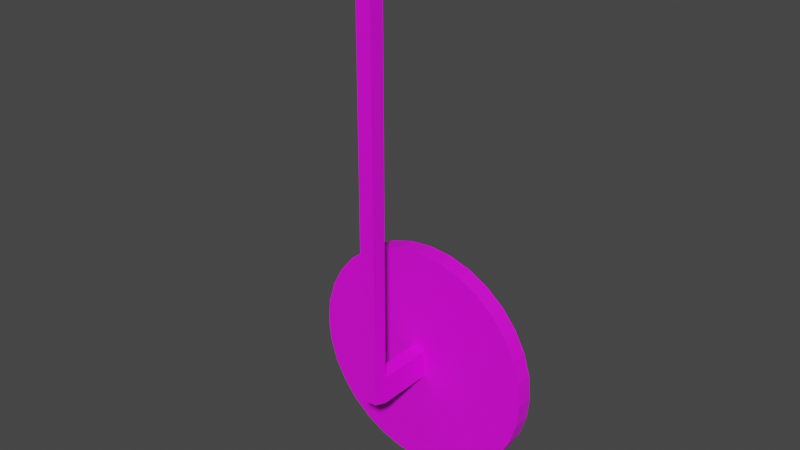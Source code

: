 # Source: shootingtarget.blend  (saved by Blender 4.3.34; exported with 4.5.12 LTS)
import bpy
from mathutils import Matrix  # noqa: F401  (used for matrix-valued properties, if any)

bpy.ops.wm.read_factory_settings(use_empty=True)
scene = bpy.context.scene
scene.name = 'Scene'

# ---- collections
col_collection = bpy.data.collections.new('Collection'); scene.collection.children.link(col_collection)

# ---- images (referenced by path relative to the original .blend; pixels are not part of the script)
import os
ASSET_DIR = os.environ.get("B2B_ASSET_DIR", "")  # directory of the original .blend (textures are referenced by path, not embedded)
HERE = os.path.dirname(os.path.abspath(__file__))  # packed textures are extracted next to this script under _unpacked/

def load_image(name, relpath, width, height, colorspace="sRGB"):
    """Load a texture the original file referenced (path relative to the .blend, or extracted next to this script)."""
    p = next((c for c in (os.path.join(HERE, relpath), os.path.join(ASSET_DIR, relpath)) if relpath and os.path.exists(c)), "")
    if p:
        img = bpy.data.images.load(p, check_existing=True)
        img.name = name
    else:  # same state as the original file: an image datablock whose file is absent (Cycles renders it pink)
        img = bpy.data.images.new(name, width, height)
        img.source = "FILE"
        img.filepath = "//" + (relpath or name)
    img.colorspace_settings.name = colorspace
    return img
img_hardwood_jpg = load_image('hardwood.jpg', 'hardwood.jpg', 1024, 1024, 'sRGB')
img_metalbridgetoprailbig_jpg = load_image('metalbridgetoprailbig.jpg', 'metalbridgetoprailbig.jpg', 1024, 1024, 'sRGB')

# ---- materials (node trees are filled in below, after node groups)
mat_material_001 = bpy.data.materials.new('Material.001')
mat_material_002 = bpy.data.materials.new('Material.002')

# ---- material node trees
mat_material_001.use_nodes = True; mat_material_001.node_tree.nodes.clear()
_N = mat_material_001.node_tree.nodes; _L = mat_material_001.node_tree.links
n0 = _N.new('ShaderNodeBsdfPrincipled'); n0.name = 'Principled BSDF'; n0.location = (10, 300)
n1 = _N.new('ShaderNodeOutputMaterial'); n1.name = 'Material Output'; n1.location = (300, 300)
n2 = _N.new('ShaderNodeTexImage'); n2.name = 'Image Texture'; n2.location = (-536, 340)
n2.image = img_hardwood_jpg
_L.new(n0.outputs[0], n1.inputs[0])
_L.new(n2.outputs[0], n0.inputs[0])
n1.is_active_output = True
mat_material_002.use_nodes = True; mat_material_002.node_tree.nodes.clear()
_N = mat_material_002.node_tree.nodes; _L = mat_material_002.node_tree.links
n0 = _N.new('ShaderNodeBsdfPrincipled'); n0.name = 'Principled BSDF'; n0.location = (10, 300)
n1 = _N.new('ShaderNodeOutputMaterial'); n1.name = 'Material Output'; n1.location = (300, 300)
n2 = _N.new('ShaderNodeTexImage'); n2.name = 'Image Texture'; n2.location = (-538, 260)
n2.image = img_metalbridgetoprailbig_jpg
_L.new(n0.outputs[0], n1.inputs[0])
_L.new(n2.outputs[0], n0.inputs[0])
n1.is_active_output = True

# ---- world
world_world = bpy.data.worlds.new('World'); scene.world = world_world
world_world.use_nodes = True; world_world.node_tree.nodes.clear()
_N = world_world.node_tree.nodes; _L = world_world.node_tree.links
n0 = _N.new('ShaderNodeOutputWorld'); n0.name = 'World Output'; n0.location = (300, 300)
n1 = _N.new('ShaderNodeBackground'); n1.name = 'Background'; n1.location = (10, 300)
n1.inputs[0].default_value = (0.05088, 0.05088, 0.05088, 1.0)
_L.new(n1.outputs[0], n0.inputs[0])
n0.is_active_output = True
world_world.color = (0.05088, 0.05088, 0.05088)
world_world.use_sun_shadow = False
world_world.sun_shadow_jitter_overblur = 0.0

# ---- meshes
me_cylinder = bpy.data.meshes.new('Cylinder')
me_cylinder.from_pydata([(0.01324, 0.6031, -2.227), (0.01324, 0.4816, -2.227), (0.1777, 0.6031, -2.243), (0.1777, 0.4816, -2.243), (0.3359, 0.6031, -2.291), (0.3359, 0.4816, -2.291), (0.4817, 0.6031, -2.369), (0.4817, 0.4816, -2.369), (0.6095, 0.6031, -2.474), (0.6095, 0.4816, -2.474), (0.7143, 0.6031, -2.601), (0.7143, 0.4816, -2.601), (0.7923, 0.6031, -2.747), (0.7923, 0.4816, -2.747), (0.8402, 0.6031, -2.905), (0.8402, 0.4816, -2.905), (0.8564, 0.6031, -3.07), (0.8564, 0.4816, -3.07), (0.8402, 0.6031, -3.234), (0.8402, 0.4816, -3.234), (0.7923, 0.6031, -3.392), (0.7923, 0.4816, -3.392), (0.7143, 0.6031, -3.538), (0.7143, 0.4816, -3.538), (0.6095, 0.6031, -3.666), (0.6095, 0.4816, -3.666), (0.4817, 0.6031, -3.771), (0.4817, 0.4816, -3.771), (0.3359, 0.6031, -3.849), (0.3359, 0.4816, -3.849), (0.1777, 0.6031, -3.897), (0.1777, 0.4816, -3.897), (0.01324, 0.6031, -3.913), (0.01324, 0.4816, -3.913), (-0.1513, 0.6031, -3.897), (-0.1513, 0.4816, -3.897), (-0.3094, 0.6031, -3.849), (-0.3094, 0.4816, -3.849), (-0.4552, 0.6031, -3.771), (-0.4552, 0.4816, -3.771), (-0.583, 0.6031, -3.666), (-0.583, 0.4816, -3.666), (-0.6879, 0.6031, -3.538), (-0.6879, 0.4816, -3.538), (-0.7658, 0.6031, -3.392), (-0.7658, 0.4816, -3.392), (-0.8138, 0.6031, -3.234), (-0.8138, 0.4816, -3.234), (-0.83, 0.6031, -3.07), (-0.83, 0.4816, -3.07), (-0.8138, 0.6031, -2.905), (-0.8138, 0.4816, -2.905), (-0.7658, 0.6031, -2.747), (-0.7658, 0.4816, -2.747), (-0.6879, 0.6031, -2.601), (-0.6879, 0.4816, -2.601), (-0.583, 0.6031, -2.474), (-0.583, 0.4816, -2.474), (-0.4552, 0.6031, -2.369), (-0.4552, 0.4816, -2.369), (-0.3094, 0.6031, -2.291), (-0.3094, 0.4816, -2.291), (-0.1513, 0.6031, -2.243), (-0.1513, 0.4816, -2.243), (-0.04017, -0.03762, -3.137), (-0.04017, -0.03762, 0.03124), (-0.04017, 0.0692, -3.176), (-0.04017, 0.0692, 0.03124), (0.06665, -0.03762, -3.137), (0.06665, -0.03762, 0.03124), (0.06665, 0.0692, -3.176), (0.06665, 0.0692, 0.03124), (-0.04017, -0.03762, -2.219), (-0.04017, 0.0692, -2.219), (0.06665, 0.0692, -2.219), (0.06665, -0.03762, -2.219), (-0.04017, 0.0692, -2.973), (0.01324, 0.0692, -3.176), (0.06665, 0.0692, -2.973), (0.01324, 0.0692, -2.219), (0.01324, 0.0692, -2.973), (-0.04017, 0.5104, -2.973), (-0.04017, 0.5104, -3.176), (0.01324, 0.5104, -3.176), (0.06665, 0.5104, -2.973), (0.06665, 0.5104, -3.176), (0.01324, 0.5104, -2.973)], [], [(0, 1, 3, 2), (2, 3, 5, 4), (4, 5, 7, 6), (6, 7, 9, 8), (8, 9, 11, 10), (10, 11, 13, 12), (12, 13, 15, 14), (14, 15, 17, 16), (16, 17, 19, 18), (18, 19, 21, 20), (20, 21, 23, 22), (22, 23, 25, 24), (24, 25, 27, 26), (26, 27, 29, 28), (28, 29, 31, 30), (30, 31, 33, 32), (32, 33, 35, 34), (34, 35, 37, 36), (36, 37, 39, 38), (38, 39, 41, 40), (40, 41, 43, 42), (42, 43, 45, 44), (44, 45, 47, 46), (46, 47, 49, 48), (48, 49, 51, 50), (50, 51, 53, 52), (52, 53, 55, 54), (54, 55, 57, 56), (56, 57, 59, 58), (58, 59, 61, 60), (3, 1, 63, 61, 59, 57, 55, 53, 51, 49, 47, 45, 43, 41, 39, 37, 35, 33, 31, 29, 27, 25, 23, 21, 19, 17, 15, 13, 11, 9, 7, 5), (60, 61, 63, 62), (62, 63, 1, 0), (0, 2, 4, 6, 8, 10, 12, 14, 16, 18, 20, 22, 24, 26, 28, 30, 32, 34, 36, 38, 40, 42, 44, 46, 48, 50, 52, 54, 56, 58, 60, 62), (72, 65, 67, 73), (73, 67, 71, 74, 79), (74, 71, 69, 75), (75, 69, 65, 72), (66, 77, 70, 68, 64), (71, 67, 65, 69), (68, 75, 72, 64), (70, 78, 74, 75, 68), (80, 79, 74, 78), (64, 72, 73, 76, 66), (80, 78, 84, 86), (77, 66, 82, 83), (76, 73, 79, 80), (83, 86, 84, 85), (82, 81, 86, 83), (76, 80, 86, 81), (66, 76, 81, 82), (70, 77, 83, 85), (78, 70, 85, 84)])
me_cylinder.polygons.foreach_set('material_index', [0, 0, 0, 0, 0, 0, 0, 0, 0, 0, 0, 0, 0, 0, 0, 0, 0, 0, 0, 0, 0, 0, 0, 0, 0, 0, 0, 0, 0, 0, 0, 0, 0, 0, 1, 1, 1, 1, 1, 1, 1, 1, 1, 1, 1, 1, 1, 1, 1, 1, 1, 1, 1])
_uv = me_cylinder.uv_layers.new(name='UVMap')
_uv.uv.foreach_set('vector', [1.0, 0.5, 1.0, 1.0, 0.9688, 1.0, 0.9688, 0.5, 0.9688, 0.5, 0.9688, 1.0, 0.9375, 1.0, 0.9375, 0.5, 0.9375, 0.5, 0.9375, 1.0, 0.9062, 1.0, 0.9062, 0.5, 0.9062, 0.5, 0.9062, 1.0, 0.875, 1.0, 0.875, 0.5, 0.875, 0.5, 0.875, 1.0, 0.8438, 1.0, 0.8438, 0.5, 0.8438, 0.5, 0.8438, 1.0, 0.8125, 1.0, 0.8125, 0.5, 0.8125, 0.5, 0.8125, 1.0, 0.7812, 1.0, 0.7812, 0.5, 0.7812, 0.5, 0.7812, 1.0, 0.75, 1.0, 0.75, 0.5, 0.75, 0.5, 0.75, 1.0, 0.7188, 1.0, 0.7188, 0.5, 0.7188, 0.5, 0.7188, 1.0, 0.6875, 1.0, 0.6875, 0.5, 0.6875, 0.5, 0.6875, 1.0, 0.6562, 1.0, 0.6562, 0.5, 0.6562, 0.5, 0.6562, 1.0, 0.625, 1.0, 0.625, 0.5, 0.625, 0.5, 0.625, 1.0, 0.5938, 1.0, 0.5938, 0.5, 0.5938, 0.5, 0.5938, 1.0, 0.5625, 1.0, 0.5625, 0.5, 0.5625, 0.5, 0.5625, 1.0, 0.5312, 1.0, 0.5312, 0.5, 0.5312, 0.5, 0.5312, 1.0, 0.5, 1.0, 0.5, 0.5, 0.5, 0.5, 0.5, 1.0, 0.4688, 1.0, 0.4688, 0.5, 0.4688, 0.5, 0.4688, 1.0, 0.4375, 1.0, 0.4375, 0.5, 0.4375, 0.5, 0.4375, 1.0, 0.4062, 1.0, 0.4062, 0.5, 0.4062, 0.5, 0.4062, 1.0, 0.375, 1.0, 0.375, 0.5, 0.375, 0.5, 0.375, 1.0, 0.3438, 1.0, 0.3438, 0.5, 0.3438, 0.5, 0.3438, 1.0, 0.3125, 1.0, 0.3125, 0.5, 0.3125, 0.5, 0.3125, 1.0, 0.2812, 1.0, 0.2812, 0.5, 0.2812, 0.5, 0.2812, 1.0, 0.25, 1.0, 0.25, 0.5, 0.25, 0.5, 0.25, 1.0, 0.2188, 1.0, 0.2188, 0.5, 0.2188, 0.5, 0.2188, 1.0, 0.1875, 1.0, 0.1875, 0.5, 0.1875, 0.5, 0.1875, 1.0, 0.1562, 1.0, 0.1562, 0.5, 0.1562, 0.5, 0.1562, 1.0, 0.125, 1.0, 0.125, 0.5, 0.125, 0.5, 0.125, 1.0, 0.09375, 1.0, 0.09375, 0.5, 0.09375, 0.5, 0.09375, 1.0, 0.0625, 1.0, 0.0625, 0.5, 0.2968, 0.4854, 0.25, 0.49, 0.2032, 0.4854, 0.1582, 0.4717, 0.1167, 0.4496, 0.08029, 0.4197, 0.05045, 0.3833, 0.02827, 0.3418, 0.01461, 0.2968, 0.01, 0.25, 0.01461, 0.2032, 0.02827, 0.1582, 0.05045, 0.1167, 0.08029, 0.08029, 0.1167, 0.05045, 0.1582, 0.02827, 0.2032, 0.01461, 0.25, 0.01, 0.2968, 0.01461, 0.3418, 0.02827, 0.3833, 0.05045, 0.4197, 0.08029, 0.4496, 0.1167, 0.4717, 0.1582, 0.4854, 0.2032, 0.49, 0.25, 0.4854, 0.2968, 0.4717, 0.3418, 0.4496, 0.3833, 0.4197, 0.4197, 0.3833, 0.4496, 0.3418, 0.4717, 0.0625, 0.5, 0.0625, 1.0, 0.03125, 1.0, 0.03125, 0.5, 0.03125, 0.5, 0.03125, 1.0, 0.0, 1.0, 0.0, 0.5, 0.75, 0.49, 0.7968, 0.4854, 0.8418, 0.4717, 0.8833, 0.4496, 0.9197, 0.4197, 0.9496, 0.3833, 0.9717, 0.3418, 0.9854, 0.2968, 0.99, 0.25, 0.9854, 0.2032, 0.9717, 0.1582, 0.9496, 0.1167, 0.9197, 0.08029, 0.8833, 0.05045, 0.8418, 0.02827, 0.7968, 0.01461, 0.75, 0.01, 0.7032, 0.01461, 0.6582, 0.02827, 0.6167, 0.05045, 0.5803, 0.08029, 0.5504, 0.1167, 0.5283, 0.1582, 0.5146, 0.2032, 0.51, 0.25, 0.5146, 0.2968, 0.5283, 0.3418, 0.5504, 0.3833, 0.5803, 0.4197, 0.6167, 0.4496, 0.6582, 0.4717, 0.7032, 0.4854, 0.1887, 0.7903, -4.578e-09, 0.7903, 7.052e-09, 0.6363, 0.1887, 0.6363, 0.846, 0.1887, 0.846, 0.0, 1.0, 0.0, 1.0, 0.1887, 0.923, 0.1887, 0.4576, 0.154, 0.2689, 0.154, 0.2689, 2.03e-08, 0.4576, 3.455e-08, 0.6919, 0.825, 0.6919, 0.6363, 0.846, 0.6363, 0.846, 0.825, 0.6919, 0.1541, 0.6149, 0.1541, 0.5379, 0.1541, 0.5379, -1.836e-08, 0.6919, -1.836e-08, 0.154, 0.9444, 0.0, 0.9444, 0.0, 0.7903, 0.154, 0.7903, 0.6919, 0.902, 0.6919, 0.825, 0.846, 0.825, 0.846, 0.902, 0.5379, 0.154, 0.5209, 0.154, 0.4576, 0.154, 0.4576, 3.455e-08, 0.5346, 4.036e-08, 0.923, 0.2519, 0.923, 0.1887, 1.0, 0.1887, 1.0, 0.2519, 0.2657, 0.7903, 0.1887, 0.7903, 0.1887, 0.6363, 0.2519, 0.6363, 0.2689, 0.6363, 0.7689, -1.836e-08, 0.846, -1.836e-08, 0.846, 0.6363, 0.7689, 0.6363, 0.6149, 0.1541, 0.6919, 0.1541, 0.6919, 0.7903, 0.6149, 0.7903, 0.846, 0.2519, 0.846, 0.1887, 0.923, 0.1887, 0.923, 0.2519, 0.8629, 0.329, 0.846, 0.329, 0.846, 0.2519, 0.8629, 0.2519, 0.8629, 0.406, 0.846, 0.406, 0.846, 0.329, 0.8629, 0.329, 0.6919, -1.836e-08, 0.7689, -1.836e-08, 0.7689, 0.6363, 0.6919, 0.6363, 0.2689, 0.6363, 0.2519, 0.6363, 0.2519, 5.575e-08, 0.2689, 5.703e-08, 0.5379, 0.1541, 0.6149, 0.1541, 0.6149, 0.7903, 0.5379, 0.7903, 0.5209, 0.154, 0.5379, 0.154, 0.5379, 0.7903, 0.5209, 0.7903])
me_cylinder.materials.append(mat_material_001)
me_cylinder.materials.append(mat_material_002)
me_cylinder.update()

# ---- objects
ob_cylinder = bpy.data.objects.new('Cylinder', me_cylinder)

# ---- transforms, parenting, visibility, modifiers, constraints
ob_cylinder.location = (0.0, 0.0, 0.0)

# ---- collection membership
col_collection.objects.link(ob_cylinder)

# ---- scene / render settings (as saved in the file)
scene.frame_start = 1; scene.frame_end = 250; scene.frame_set(1)
scene.render.engine = 'BLENDER_EEVEE_NEXT'
scene.cycles.use_denoising = False
scene.cycles.samples = 128
scene.cycles.sampling_pattern = 'TABULATED_SOBOL'
scene.cycles.use_adaptive_sampling = False
scene.cycles.use_light_tree = False
scene.view_settings.view_transform = 'Filmic'
bpy.context.view_layer.update()

# ---- added for rendering (the .blend has no active camera and no usable light): camera, sun
cam_auto = bpy.data.cameras.new('AutoCamera')
cam_auto.lens = 50.0
cam_auto.sensor_width = 36.0
cam_auto.clip_end = 1000.0
ob_auto_camera = bpy.data.objects.new('AutoCamera', cam_auto)
scene.collection.objects.link(ob_auto_camera)
ob_auto_camera.location = (4.02614, -4.53275, 1.26944)
ob_auto_camera.rotation_euler = (1.09748, -7.21219e-08, 0.694738)
scene.camera = ob_auto_camera
light_auto_sun = bpy.data.lights.new('AutoSun', 'SUN')
light_auto_sun.energy = 3.0
light_auto_sun.angle = 0.0523599
ob_auto_sun = bpy.data.objects.new('AutoSun', light_auto_sun)
scene.collection.objects.link(ob_auto_sun)
ob_auto_sun.rotation_euler = (0.872665, 0.174533, 0.523599)
bpy.context.view_layer.update()
